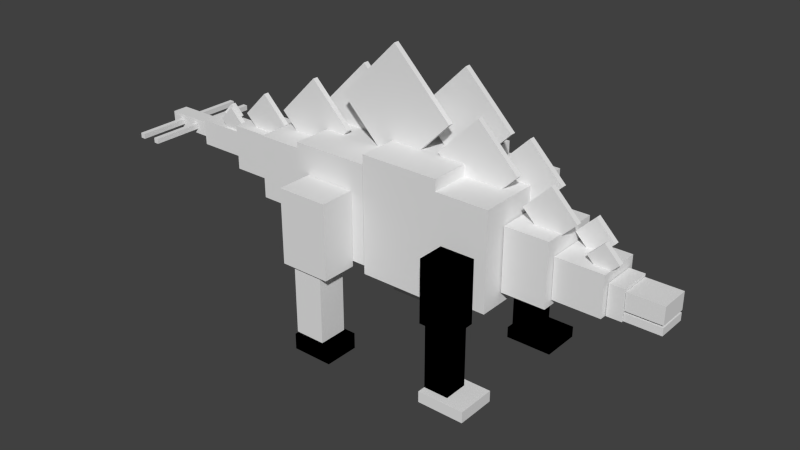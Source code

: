 # Source: stegosaurus.blend  (saved by Blender 2.72.0; exported with 4.5.12 LTS)
import bpy
from mathutils import Matrix  # noqa: F401  (used for matrix-valued properties, if any)

bpy.ops.wm.read_factory_settings(use_empty=True)
scene = bpy.context.scene
scene.name = 'Scene'

# ---- collections
col_collection_1 = bpy.data.collections.new('Collection 1'); scene.collection.children.link(col_collection_1)

# ---- materials (node trees are filled in below, after node groups)
mat_material = bpy.data.materials.new('Material')
mat_material.alpha_threshold = 0.0
mat_material.use_transparent_shadow = False
mat_material.roughness = 0.5
mat_material.line_color = (0.0, 0.0, 0.0, 1.0)

# ---- material node trees

# ---- world
world_world = bpy.data.worlds.new('World'); scene.world = world_world
world_world.color = (0.05088, 0.05088, 0.05088)
world_world.use_sun_shadow = False
world_world.sun_shadow_jitter_overblur = 0.0
world_world.cycles.sampling_method = 'MANUAL'
world_world.cycles.sample_map_resolution = 256

# ---- meshes
me_cube = bpy.data.meshes.new('Cube')
me_cube.from_pydata([(-6.883, 0.25, 0.124), (-6.883, 0.15, 0.124), (-7.165, 0.15, 0.3145), (-7.165, 0.25, 0.3145), (-6.601, 0.25, 0.3145), (-6.601, 0.15, 0.3145), (-6.883, 0.15, 0.5049), (-6.883, 0.25, 0.5049), (-6.298, -0.15, 0.1336), (-6.298, -0.25, 0.1336), (-6.674, -0.25, 0.3875), (-6.674, -0.15, 0.3875), (-5.922, -0.15, 0.3875), (-5.922, -0.25, 0.3875), (-6.298, -0.25, 0.6414), (-6.298, -0.15, 0.6414), (-5.653, 0.25, 0.2344), (-5.653, 0.15, 0.2344), (-6.123, 0.15, 0.5517), (-6.123, 0.25, 0.5517), (-5.183, 0.25, 0.5517), (-5.183, 0.15, 0.5517), (-5.653, 0.15, 0.8691), (-5.653, 0.25, 0.8691), (-5.057, -0.15, 0.1989), (-5.057, -0.25, 0.1989), (-5.715, -0.25, 0.6432), (-5.715, -0.15, 0.6432), (-4.399, -0.15, 0.6432), (-4.399, -0.25, 0.6432), (-5.057, -0.25, 1.087), (-5.057, -0.15, 1.087), (-4.022, 0.25, 0.1966), (-4.022, 0.15, 0.1966), (-4.868, 0.15, 0.7679), (-4.868, 0.25, 0.7679), (-3.176, 0.25, 0.7679), (-3.176, 0.15, 0.7679), (-4.022, 0.15, 1.339), (-4.022, 0.25, 1.339), (-3.378, -0.15, 0.2144), (-3.378, -0.25, 0.2144), (-4.412, -0.25, 0.9126), (-4.412, -0.15, 0.9126), (-2.344, -0.15, 0.9126), (-2.344, -0.25, 0.9126), (-3.378, -0.25, 1.611), (-3.378, -0.15, 1.611), (-2.279, 0.25, 0.2897), (-2.279, 0.15, 0.2897), (-3.501, 0.15, 1.115), (-3.501, 0.25, 1.115), (-1.057, 0.25, 1.115), (-1.057, 0.15, 1.115), (-2.279, 0.15, 1.94), (-2.279, 0.25, 1.94), (3.948, 0.25, 0.02049), (3.948, 0.15, 0.02049), (3.478, 0.15, 0.3379), (3.478, 0.25, 0.3379), (4.418, 0.25, 0.3379), (4.418, 0.15, 0.3379), (3.948, 0.15, 0.6552), (3.948, 0.25, 0.6552), (2.255, 0.25, 0.3594), (2.255, 0.15, 0.3594), (1.409, 0.15, 0.9307), (1.409, 0.25, 0.9307), (3.101, 0.25, 0.9307), (3.101, 0.15, 0.9307), (2.255, 0.15, 1.502), (2.255, 0.25, 1.502), (4.466, -0.15, 0.008204), (4.466, -0.25, 0.008204), (4.09, -0.25, 0.2621), (4.09, -0.15, 0.2621), (4.842, -0.15, 0.2621), (4.842, -0.25, 0.2621), (4.466, -0.25, 0.516), (4.466, -0.15, 0.516), (3.168, -0.15, 0.1989), (3.168, -0.25, 0.1989), (2.51, -0.25, 0.6432), (2.51, -0.15, 0.6432), (3.826, -0.15, 0.6432), (3.826, -0.25, 0.6432), (3.168, -0.25, 1.087), (3.168, -0.15, 1.087), (0.5691, 0.25, 0.6536), (0.5691, 0.15, 0.6536), (-0.6529, 0.15, 1.479), (-0.6529, 0.25, 1.479), (1.791, 0.25, 1.479), (1.791, 0.15, 1.479), (0.5691, 0.15, 2.304), (0.5691, 0.25, 2.304), (-0.9356, -0.15, 0.5011), (-0.9356, -0.25, 0.5011), (-2.439, -0.25, 1.517), (-2.439, -0.15, 1.517), (0.5683, -0.15, 1.517), (0.5683, -0.25, 1.517), (-0.9356, -0.25, 2.532), (-0.9356, -0.15, 2.532), (1.315, -0.15, 0.3547), (1.315, -0.25, 0.3547), (0.2808, -0.25, 1.053), (0.2808, -0.15, 1.053), (2.349, -0.15, 1.053), (2.349, -0.25, 1.053), (1.315, -0.25, 1.751), (1.315, -0.15, 1.751), (-8.329, 1.162, -0.03149), (-8.329, 0.162, -0.03149), (-8.462, 0.162, -0.03149), (-8.462, 1.162, -0.03149), (-8.329, 1.162, 0.05827), (-8.329, 0.162, 0.05827), (-8.462, 0.162, 0.05827), (-8.462, 1.162, 0.05827), (-8.329, -0.1648, -0.03149), (-8.329, -1.165, -0.03149), (-8.462, -1.165, -0.03149), (-8.462, -0.1648, -0.03149), (-8.329, -0.1648, 0.05827), (-8.329, -1.165, 0.05827), (-8.462, -1.165, 0.05827), (-8.462, -0.1648, 0.05827), (-7.807, -0.1648, -0.03149), (-7.807, -1.165, -0.03149), (-7.94, -1.165, -0.03149), (-7.94, -0.1648, -0.03149), (-7.807, -0.1648, 0.05827), (-7.807, -1.165, 0.05827), (-7.94, -1.165, 0.05827), (-7.94, -0.1648, 0.05827), (-7.807, 1.167, -0.03149), (-7.807, 0.1668, -0.03149), (-7.94, 0.1668, -0.03149), (-7.94, 1.167, -0.03149), (-7.807, 1.167, 0.05827), (-7.807, 0.1668, 0.05827), (-7.94, 0.1668, 0.05827), (-7.94, 1.167, 0.05827), (5.93, 0.29, -0.3585), (5.93, -0.29, -0.3585), (5.058, -0.29, -0.3585), (5.058, 0.29, -0.3585), (5.93, 0.29, -0.06475), (5.93, -0.29, -0.06475), (5.058, -0.29, -0.06475), (5.058, 0.29, -0.06475), (5.929, 0.2869, -0.5229), (5.929, -0.2869, -0.5229), (5.057, -0.2869, -0.5229), (5.057, 0.2869, -0.5229), (5.929, 0.2869, -0.3965), (5.929, -0.2869, -0.3965), (5.057, -0.2869, -0.3965), (5.057, 0.2869, -0.3965), (5.046, 0.3081, -0.5335), (5.046, -0.3081, -0.5335), (4.674, -0.3081, -0.5335), (4.674, 0.3081, -0.5335), (5.046, 0.3081, -0.02042), (5.046, -0.3081, -0.02042), (4.674, -0.3081, -0.02042), (4.674, 0.3081, -0.02042), (4.655, 0.4195, -0.5419), (4.655, -0.4195, -0.5419), (3.479, -0.4195, -0.5419), (3.479, 0.4195, -0.5419), (4.655, 0.4195, 0.144), (4.655, -0.4195, 0.144), (3.479, -0.4195, 0.144), (3.479, 0.4195, 0.144), (3.467, 0.5864, -0.6381), (3.467, -0.5864, -0.6381), (2.372, -0.5864, -0.6381), (2.372, 0.5864, -0.6381), (3.467, 0.5864, 0.4296), (3.467, -0.5864, 0.4296), (2.372, -0.5864, 0.4296), (2.372, 0.5864, 0.4296), (1.928, -1.035, -2.166), (1.928, -1.498, -2.166), (1.296, -1.498, -2.166), (1.296, -1.035, -2.166), (1.928, -1.035, -1.082), (1.928, -1.498, -1.082), (1.296, -1.498, -1.082), (1.296, -1.035, -1.082), (2.048, -1.008, -1.075), (2.048, -1.531, -1.075), (1.176, -1.531, -1.075), (1.176, -1.008, -1.075), (2.048, -1.008, -0.009504), (2.048, -1.531, -0.009504), (1.176, -1.531, -0.009504), (1.176, -1.008, -0.009504), (2.048, -1.008, -1.075), (2.048, -1.531, -1.075), (1.176, -1.531, -1.075), (1.176, -1.008, -1.075), (2.048, -1.008, -0.009504), (2.048, -1.531, -0.009504), (1.176, -1.531, -0.009504), (1.176, -1.008, -0.009504), (1.928, -1.035, -2.166), (1.928, -1.498, -2.166), (1.296, -1.498, -2.166), (1.296, -1.035, -2.166), (1.928, -1.035, -1.082), (1.928, -1.498, -1.082), (1.296, -1.498, -1.082), (1.296, -1.035, -1.082), (2.481, -0.8859, -2.357), (2.481, -1.649, -2.357), (1.291, -1.649, -2.357), (1.291, -0.8859, -2.357), (2.481, -0.8859, -2.168), (2.481, -1.649, -2.168), (1.291, -1.649, -2.168), (1.291, -0.8859, -2.168), (-1.342, -1.005, -2.449), (-1.342, -1.689, -2.449), (-2.4, -1.689, -2.449), (-2.4, -1.005, -2.449), (-1.342, -1.005, -2.171), (-1.342, -1.689, -2.171), (-2.4, -1.689, -2.171), (-2.4, -1.005, -2.171), (2.481, 1.666, -2.357), (2.481, 0.903, -2.357), (1.291, 0.903, -2.357), (1.291, 1.666, -2.357), (2.481, 1.666, -2.168), (2.481, 0.903, -2.168), (1.291, 0.903, -2.168), (1.291, 1.666, -2.168), (1.928, 1.506, -2.166), (1.928, 1.043, -2.166), (1.296, 1.043, -2.166), (1.296, 1.506, -2.166), (1.928, 1.506, -1.082), (1.928, 1.043, -1.082), (1.296, 1.043, -1.082), (1.296, 1.506, -1.082), (2.048, 1.533, -1.075), (2.048, 1.01, -1.075), (1.176, 1.01, -1.075), (1.176, 1.533, -1.075), (2.048, 1.533, -0.009504), (2.048, 1.01, -0.009504), (1.176, 1.01, -0.009504), (1.176, 1.533, -0.009504), (2.048, 1.533, -1.075), (2.048, 1.01, -1.075), (1.176, 1.01, -1.075), (1.176, 1.533, -1.075), (2.048, 1.533, -0.009504), (2.048, 1.01, -0.009504), (1.176, 1.01, -0.009504), (1.176, 1.533, -0.009504), (1.928, 1.506, -2.166), (1.928, 1.043, -2.166), (1.296, 1.043, -2.166), (1.296, 1.506, -2.166), (1.928, 1.506, -1.082), (1.928, 1.043, -1.082), (1.296, 1.043, -1.082), (1.296, 1.506, -1.082), (2.481, 1.666, -2.357), (2.481, 0.903, -2.357), (1.291, 0.903, -2.357), (1.291, 1.666, -2.357), (2.481, 1.666, -2.168), (2.481, 0.903, -2.168), (1.291, 0.903, -2.168), (1.291, 1.666, -2.168), (-1.346, -1.005, -0.9479), (-1.346, -1.689, -0.9479), (-2.653, -1.689, -0.9479), (-2.653, -1.005, -0.9479), (-1.346, -1.005, 0.3453), (-1.346, -1.689, 0.3453), (-2.653, -1.689, 0.3453), (-2.653, -1.005, 0.3453), (-1.603, -1.065, -2.152), (-1.603, -1.629, -2.152), (-2.395, -1.629, -2.152), (-2.395, -1.065, -2.152), (-1.603, -1.065, -0.9601), (-1.603, -1.629, -0.9601), (-2.395, -1.629, -0.9601), (-2.395, -1.065, -0.9601), (-1.342, -1.005, -2.449), (-1.342, -1.689, -2.449), (-2.4, -1.689, -2.449), (-2.4, -1.005, -2.449), (-1.342, -1.005, -2.171), (-1.342, -1.689, -2.171), (-2.4, -1.689, -2.171), (-2.4, -1.005, -2.171), (-1.342, 1.706, -2.449), (-1.342, 1.023, -2.449), (-2.4, 1.023, -2.449), (-2.4, 1.706, -2.449), (-1.342, 1.706, -2.171), (-1.342, 1.023, -2.171), (-2.4, 1.023, -2.171), (-2.4, 1.706, -2.171), (-1.603, 1.646, -2.152), (-1.603, 1.083, -2.152), (-2.395, 1.083, -2.152), (-2.395, 1.646, -2.152), (-1.603, 1.646, -0.9601), (-1.603, 1.083, -0.9601), (-2.395, 1.083, -0.9601), (-2.395, 1.646, -0.9601), (-1.346, 1.706, -0.9479), (-1.346, 1.023, -0.9479), (-2.653, 1.023, -0.9479), (-2.653, 1.706, -0.9479), (-1.346, 1.706, 0.3453), (-1.346, 1.023, 0.3453), (-2.653, 1.023, 0.3453), (-2.653, 1.706, 0.3453), (-7.321, 0.1572, -0.1204), (-7.321, -0.1572, -0.1204), (-8.734, -0.1572, -0.1204), (-8.734, 0.1572, -0.1204), (-7.321, 0.1572, 0.1472), (-7.321, -0.1572, 0.1472), (-8.734, -0.1572, 0.1472), (-8.734, 0.1572, 0.1472), (-5.889, 0.2858, -0.198), (-5.889, -0.2858, -0.198), (-7.303, -0.2858, -0.198), (-7.303, 0.2858, -0.198), (-5.889, 0.2858, 0.2522), (-5.889, -0.2858, 0.2522), (-7.303, -0.2858, 0.2522), (-7.303, 0.2858, 0.2522), (-4.45, 0.4384, -0.3446), (-4.45, -0.4384, -0.3446), (-5.864, -0.4384, -0.3446), (-5.864, 0.4384, -0.3446), (-4.45, 0.4384, 0.4432), (-4.45, -0.4384, 0.4432), (-5.864, -0.4384, 0.4432), (-5.864, 0.4384, 0.4432), (-3.004, 0.8069, -0.465), (-3.004, -0.8069, -0.465), (-4.417, -0.8069, -0.465), (-4.417, 0.8069, -0.465), (-3.004, 0.8069, 0.6277), (-3.004, -0.8069, 0.6277), (-4.417, -0.8069, 0.6277), (-4.417, 0.8069, 0.6277), (-1.012, 1.0, -0.8527), (-1.012, -1.0, -0.8527), (-2.986, -1.0, -0.8527), (-2.986, 1.0, -0.8527), (-1.012, 1.0, 0.834), (-1.012, -1.0, 0.834), (-2.986, -1.0, 0.834), (-2.986, 1.0, 0.834), (2.339, 1.0, -0.8421), (2.339, -1.0, -0.8421), (1.0, -1.0, -0.8421), (1.0, 1.0, -0.8421), (2.339, 1.0, 0.8066), (2.339, -1.0, 0.8066), (1.0, -1.0, 0.8066), (1.0, 1.0, 0.8066), (1.0, 1.0, -1.0), (1.0, -1.0, -1.0), (-1.0, -1.0, -1.0), (-1.0, 1.0, -1.0), (1.0, 1.0, 1.0), (1.0, -1.0, 1.0), (-1.0, -1.0, 1.0), (-1.0, 1.0, 1.0)], [], [(0, 1, 2, 3), (4, 7, 6, 5), (0, 4, 5, 1), (1, 5, 6, 2), (2, 6, 7, 3), (4, 0, 3, 7), (8, 9, 10, 11), (12, 15, 14, 13), (8, 12, 13, 9), (9, 13, 14, 10), (10, 14, 15, 11), (12, 8, 11, 15), (16, 17, 18, 19), (20, 23, 22, 21), (16, 20, 21, 17), (17, 21, 22, 18), (18, 22, 23, 19), (20, 16, 19, 23), (24, 25, 26, 27), (28, 31, 30, 29), (24, 28, 29, 25), (25, 29, 30, 26), (26, 30, 31, 27), (28, 24, 27, 31), (32, 33, 34, 35), (36, 39, 38, 37), (32, 36, 37, 33), (33, 37, 38, 34), (34, 38, 39, 35), (36, 32, 35, 39), (40, 41, 42, 43), (44, 47, 46, 45), (40, 44, 45, 41), (41, 45, 46, 42), (42, 46, 47, 43), (44, 40, 43, 47), (48, 49, 50, 51), (52, 55, 54, 53), (48, 52, 53, 49), (49, 53, 54, 50), (50, 54, 55, 51), (52, 48, 51, 55), (56, 57, 58, 59), (60, 63, 62, 61), (56, 60, 61, 57), (57, 61, 62, 58), (58, 62, 63, 59), (60, 56, 59, 63), (64, 65, 66, 67), (68, 71, 70, 69), (64, 68, 69, 65), (65, 69, 70, 66), (66, 70, 71, 67), (68, 64, 67, 71), (72, 73, 74, 75), (76, 79, 78, 77), (72, 76, 77, 73), (73, 77, 78, 74), (74, 78, 79, 75), (76, 72, 75, 79), (80, 81, 82, 83), (84, 87, 86, 85), (80, 84, 85, 81), (81, 85, 86, 82), (82, 86, 87, 83), (84, 80, 83, 87), (88, 89, 90, 91), (92, 95, 94, 93), (88, 92, 93, 89), (89, 93, 94, 90), (90, 94, 95, 91), (92, 88, 91, 95), (96, 97, 98, 99), (100, 103, 102, 101), (96, 100, 101, 97), (97, 101, 102, 98), (98, 102, 103, 99), (100, 96, 99, 103), (104, 105, 106, 107), (108, 111, 110, 109), (104, 108, 109, 105), (105, 109, 110, 106), (106, 110, 111, 107), (108, 104, 107, 111), (112, 113, 114, 115), (116, 119, 118, 117), (112, 116, 117, 113), (113, 117, 118, 114), (114, 118, 119, 115), (116, 112, 115, 119), (120, 121, 122, 123), (124, 127, 126, 125), (120, 124, 125, 121), (121, 125, 126, 122), (122, 126, 127, 123), (124, 120, 123, 127), (128, 129, 130, 131), (132, 135, 134, 133), (128, 132, 133, 129), (129, 133, 134, 130), (130, 134, 135, 131), (132, 128, 131, 135), (136, 137, 138, 139), (140, 143, 142, 141), (136, 140, 141, 137), (137, 141, 142, 138), (138, 142, 143, 139), (140, 136, 139, 143), (144, 145, 146, 147), (148, 151, 150, 149), (144, 148, 149, 145), (145, 149, 150, 146), (146, 150, 151, 147), (148, 144, 147, 151), (152, 153, 154, 155), (156, 159, 158, 157), (152, 156, 157, 153), (153, 157, 158, 154), (154, 158, 159, 155), (156, 152, 155, 159), (160, 161, 162, 163), (164, 167, 166, 165), (160, 164, 165, 161), (161, 165, 166, 162), (162, 166, 167, 163), (164, 160, 163, 167), (168, 169, 170, 171), (172, 175, 174, 173), (168, 172, 173, 169), (169, 173, 174, 170), (170, 174, 175, 171), (172, 168, 171, 175), (176, 177, 178, 179), (180, 183, 182, 181), (176, 180, 181, 177), (177, 181, 182, 178), (178, 182, 183, 179), (180, 176, 179, 183), (184, 185, 186, 187), (188, 191, 190, 189), (184, 188, 189, 185), (185, 189, 190, 186), (186, 190, 191, 187), (188, 184, 187, 191), (192, 193, 194, 195), (196, 199, 198, 197), (192, 196, 197, 193), (193, 197, 198, 194), (194, 198, 199, 195), (196, 192, 195, 199), (200, 201, 202, 203), (204, 207, 206, 205), (200, 204, 205, 201), (201, 205, 206, 202), (202, 206, 207, 203), (204, 200, 203, 207), (208, 209, 210, 211), (212, 215, 214, 213), (208, 212, 213, 209), (209, 213, 214, 210), (210, 214, 215, 211), (212, 208, 211, 215), (216, 217, 218, 219), (220, 223, 222, 221), (216, 220, 221, 217), (217, 221, 222, 218), (218, 222, 223, 219), (220, 216, 219, 223), (224, 225, 226, 227), (228, 231, 230, 229), (224, 228, 229, 225), (225, 229, 230, 226), (226, 230, 231, 227), (228, 224, 227, 231), (232, 233, 234, 235), (236, 239, 238, 237), (232, 236, 237, 233), (233, 237, 238, 234), (234, 238, 239, 235), (236, 232, 235, 239), (240, 241, 242, 243), (244, 247, 246, 245), (240, 244, 245, 241), (241, 245, 246, 242), (242, 246, 247, 243), (244, 240, 243, 247), (248, 249, 250, 251), (252, 255, 254, 253), (248, 252, 253, 249), (249, 253, 254, 250), (250, 254, 255, 251), (252, 248, 251, 255), (256, 257, 258, 259), (260, 263, 262, 261), (256, 260, 261, 257), (257, 261, 262, 258), (258, 262, 263, 259), (260, 256, 259, 263), (264, 265, 266, 267), (268, 271, 270, 269), (264, 268, 269, 265), (265, 269, 270, 266), (266, 270, 271, 267), (268, 264, 267, 271), (272, 273, 274, 275), (276, 279, 278, 277), (272, 276, 277, 273), (273, 277, 278, 274), (274, 278, 279, 275), (276, 272, 275, 279), (280, 281, 282, 283), (284, 287, 286, 285), (280, 284, 285, 281), (281, 285, 286, 282), (282, 286, 287, 283), (284, 280, 283, 287), (288, 289, 290, 291), (292, 295, 294, 293), (288, 292, 293, 289), (289, 293, 294, 290), (290, 294, 295, 291), (292, 288, 291, 295), (296, 297, 298, 299), (300, 303, 302, 301), (296, 300, 301, 297), (297, 301, 302, 298), (298, 302, 303, 299), (300, 296, 299, 303), (304, 305, 306, 307), (308, 311, 310, 309), (304, 308, 309, 305), (305, 309, 310, 306), (306, 310, 311, 307), (308, 304, 307, 311), (312, 313, 314, 315), (316, 319, 318, 317), (312, 316, 317, 313), (313, 317, 318, 314), (314, 318, 319, 315), (316, 312, 315, 319), (320, 321, 322, 323), (324, 327, 326, 325), (320, 324, 325, 321), (321, 325, 326, 322), (322, 326, 327, 323), (324, 320, 323, 327), (328, 329, 330, 331), (332, 335, 334, 333), (328, 332, 333, 329), (329, 333, 334, 330), (330, 334, 335, 331), (332, 328, 331, 335), (336, 337, 338, 339), (340, 343, 342, 341), (336, 340, 341, 337), (337, 341, 342, 338), (338, 342, 343, 339), (340, 336, 339, 343), (344, 345, 346, 347), (348, 351, 350, 349), (344, 348, 349, 345), (345, 349, 350, 346), (346, 350, 351, 347), (348, 344, 347, 351), (352, 353, 354, 355), (356, 359, 358, 357), (352, 356, 357, 353), (353, 357, 358, 354), (354, 358, 359, 355), (356, 352, 355, 359), (360, 361, 362, 363), (364, 367, 366, 365), (360, 364, 365, 361), (361, 365, 366, 362), (362, 366, 367, 363), (364, 360, 363, 367), (368, 369, 370, 371), (372, 375, 374, 373), (368, 372, 373, 369), (369, 373, 374, 370), (370, 374, 375, 371), (372, 368, 371, 375), (376, 377, 378, 379), (380, 383, 382, 381), (376, 380, 381, 377), (377, 381, 382, 378), (378, 382, 383, 379), (380, 376, 379, 383)])
_uv = me_cube.uv_layers.new(name='UVMap')
_uv.uv.foreach_set('vector', [0.8853, 0.519, 0.8919, 0.519, 0.8919, 0.5377, 0.8853, 0.5377, 0.8492, 0.5177, 0.8492, 0.5364, 0.8427, 0.5364, 0.8427, 0.5177, 0.8853, 0.519, 0.8853, 0.5003, 0.8919, 0.5003, 0.8919, 0.519, 0.2427, 0.1551, 0.2219, 0.1635, 0.2219, 0.1409, 0.2427, 0.1325, 0.8427, 0.5551, 0.8427, 0.5364, 0.8492, 0.5364, 0.8492, 0.5551, 0.2635, 0.1325, 0.2635, 0.1551, 0.2427, 0.1635, 0.2427, 0.1409, 0.8321, 0.9695, 0.8387, 0.9695, 0.8387, 0.9944, 0.8321, 0.9944, 0.756, 0.2588, 0.756, 0.2838, 0.7495, 0.2838, 0.7495, 0.2588, 0.8321, 0.9695, 0.8321, 0.9446, 0.8387, 0.9446, 0.8387, 0.9695, 0.9793, 0.8533, 0.9793, 0.8834, 0.9516, 0.8721, 0.9516, 0.8421, 0.7495, 0.3087, 0.7495, 0.2838, 0.756, 0.2838, 0.756, 0.3087, 0.7092, 0.947, 0.7369, 0.9582, 0.7369, 0.9882, 0.7092, 0.977, 0.9875, 0.2521, 0.9941, 0.2521, 0.9941, 0.2833, 0.9875, 0.2833, 0.09181, 0.6679, 0.09181, 0.6991, 0.08522, 0.6991, 0.08522, 0.6679, 0.9875, 0.2521, 0.9875, 0.221, 0.9941, 0.221, 0.9941, 0.2521, 0.9653, 0.4067, 0.9306, 0.4207, 0.9306, 0.3832, 0.9653, 0.3691, 0.08522, 0.7302, 0.08522, 0.6991, 0.09181, 0.6991, 0.09181, 0.7302, 0.9314, 0.694, 0.9314, 0.6564, 0.966, 0.6423, 0.966, 0.6799, 0.08657, 0.9474, 0.09316, 0.9474, 0.09316, 0.991, 0.08657, 0.991, 0.7085, 0.8959, 0.7085, 0.9395, 0.702, 0.9395, 0.702, 0.8959, 0.08657, 0.9474, 0.08657, 0.9038, 0.09316, 0.9038, 0.09316, 0.9474, 0.04853, 0.8448, 0.04853, 0.8974, 4.714e-08, 0.8778, 0.0, 0.8252, 0.702, 0.9831, 0.702, 0.9395, 0.7085, 0.9395, 0.7085, 0.9831, 0.3105, 0.8969, 0.3105, 0.8443, 0.3591, 0.8246, 0.3591, 0.8772, 0.9858, 0.9155, 0.9924, 0.9155, 0.9924, 0.9716, 0.9858, 0.9716, 0.9924, 0.6353, 0.9924, 0.6913, 0.9858, 0.6913, 0.9858, 0.6353, 0.9858, 0.9155, 0.9858, 0.8595, 0.9924, 0.8595, 0.9924, 0.9155, 0.1556, 0.7379, 0.09316, 0.7631, 0.09316, 0.6955, 0.1556, 0.6702, 0.9858, 0.7474, 0.9858, 0.6913, 0.9924, 0.6913, 0.9924, 0.7474, 0.6545, 0.7643, 0.5921, 0.739, 0.5921, 0.6714, 0.6545, 0.6966, 0.9852, 0.4897, 0.9917, 0.4897, 0.9917, 0.5582, 0.9852, 0.5582, 0.9809, 0.1547, 0.9809, 0.2232, 0.9743, 0.2232, 0.9743, 0.1547, 0.9852, 0.4897, 0.9852, 0.4212, 0.9917, 0.4212, 0.9917, 0.4897, 0.5159, 0.5953, 0.5921, 0.5644, 0.5921, 0.6471, 0.5159, 0.678, 0.9743, 0.2917, 0.9743, 0.2232, 0.9809, 0.2232, 0.9809, 0.2917, 0.6742, 0.3167, 0.6742, 0.3993, 0.598, 0.4302, 0.598, 0.3475, 0.9677, 0.2357, 0.9743, 0.2357, 0.9743, 0.3167, 0.9677, 0.3167, 0.9726, 0.6353, 0.9726, 0.7162, 0.966, 0.7162, 0.966, 0.6353, 0.9677, 0.2357, 0.9677, 0.1547, 0.9743, 0.1547, 0.9743, 0.2357, 0.6199, 0.4667, 0.6199, 0.5644, 0.5297, 0.5279, 0.5297, 0.4302, 0.966, 0.7972, 0.966, 0.7162, 0.9726, 0.7162, 0.9726, 0.7972, 0.4837, 0.0, 0.5738, 0.0365, 0.5738, 0.1342, 0.4837, 0.0977, 0.7944, 0.8314, 0.801, 0.8314, 0.801, 0.8625, 0.7944, 0.8625, 0.9917, 0.4835, 0.9917, 0.4523, 0.9983, 0.4523, 0.9983, 0.4835, 0.7944, 0.8314, 0.7944, 0.8002, 0.801, 0.8002, 0.801, 0.8314, 0.966, 0.7315, 0.9314, 0.7456, 0.9314, 0.708, 0.966, 0.694, 0.9983, 0.4212, 0.9983, 0.4523, 0.9917, 0.4523, 0.9917, 0.4212, 0.966, 0.7456, 0.966, 0.7831, 0.9314, 0.7972, 0.9314, 0.7596, 0.9858, 0.8034, 0.9924, 0.8034, 0.9924, 0.8595, 0.9858, 0.8595, 0.6611, 0.8707, 0.6611, 0.9267, 0.6545, 0.9267, 0.6545, 0.8707, 0.9858, 0.8034, 0.9858, 0.7474, 0.9924, 0.7474, 0.9924, 0.8034, 0.2179, 0.6955, 0.2179, 0.7631, 0.1556, 0.7379, 0.1556, 0.6702, 0.6545, 0.9828, 0.6545, 0.9267, 0.6611, 0.9267, 0.6611, 0.9828, 0.7543, 0.5231, 0.6919, 0.4979, 0.6919, 0.4302, 0.7543, 0.4555, 0.7369, 0.9719, 0.7435, 0.9719, 0.7435, 0.9968, 0.7369, 0.9968, 0.9878, 0.0, 0.9878, 0.02491, 0.9812, 0.02491, 0.9812, 0.0, 0.7369, 0.9719, 0.7369, 0.947, 0.7435, 0.947, 0.7435, 0.9719, 0.7534, 0.5344, 0.7534, 0.5644, 0.7257, 0.5532, 0.7257, 0.5231, 0.9812, 0.04983, 0.9812, 0.02491, 0.9878, 0.02491, 0.9878, 0.04983, 0.9568, 0.8859, 0.9845, 0.8971, 0.9845, 0.9272, 0.9568, 0.9159, 0.433, 0.855, 0.4396, 0.855, 0.4396, 0.8986, 0.433, 0.8986, 0.8464, 0.8868, 0.8464, 0.9304, 0.8398, 0.9304, 0.8398, 0.8868, 0.433, 0.855, 0.433, 0.8114, 0.4396, 0.8114, 0.4396, 0.855, 0.4881, 0.8789, 0.4396, 0.8986, 0.4396, 0.846, 0.4881, 0.8263, 0.8398, 0.974, 0.8398, 0.9304, 0.8464, 0.9304, 0.8464, 0.974, 0.8629, 0.2441, 0.8629, 0.2967, 0.8144, 0.3164, 0.8144, 0.2638, 0.9662, 0.5021, 0.9727, 0.5021, 0.9727, 0.5831, 0.9662, 0.5831, 0.9726, 0.7972, 0.9726, 0.7162, 0.9792, 0.7162, 0.9792, 0.7972, 0.9662, 0.5021, 0.9662, 0.4212, 0.9727, 0.4212, 0.9727, 0.5021, 0.5967, 0.2629, 0.5066, 0.2994, 0.5066, 0.2017, 0.5967, 0.1652, 0.9792, 0.6353, 0.9792, 0.7162, 0.9726, 0.7162, 0.9726, 0.6353, 0.4396, 0.4302, 0.5297, 0.4667, 0.5297, 0.5644, 0.4396, 0.5279, 0.9596, 0.5208, 0.9662, 0.5208, 0.9662, 0.6205, 0.9596, 0.6205, 0.6611, 0.6714, 0.6611, 0.771, 0.6545, 0.771, 0.6545, 0.6714, 0.9596, 0.5208, 0.9596, 0.4212, 0.9662, 0.4212, 0.9662, 0.5208, 0.1109, 0.1202, 0.1109, 0.0, 0.2219, 0.04493, 0.2219, 0.1652, 0.6545, 0.8707, 0.6545, 0.771, 0.6611, 0.771, 0.6611, 0.8707, 1.571e-08, 0.0, 0.1109, 0.04493, 0.1109, 0.1652, 0.0, 0.1202, 0.9809, 0.2232, 0.9875, 0.2232, 0.9875, 0.2917, 0.9809, 0.2917, 0.9858, 0.6353, 0.9858, 0.7038, 0.9792, 0.7038, 0.9792, 0.6353, 0.9809, 0.2232, 0.9809, 0.1547, 0.9875, 0.1547, 0.9875, 0.2232, 0.5159, 0.6471, 0.4396, 0.678, 0.4396, 0.5953, 0.5159, 0.5644, 0.9792, 0.7723, 0.9792, 0.7038, 0.9858, 0.7038, 0.9858, 0.7723, 0.3105, 0.5627, 0.3868, 0.5936, 0.3868, 0.6763, 0.3105, 0.6454, 0.9939, 0.5582, 0.9939, 0.6245, 0.9852, 0.6245, 0.9852, 0.5582, 0.5822, 0.9295, 0.5909, 0.9295, 0.5909, 0.9957, 0.5822, 0.9957, 0.9983, 0.7678, 0.9924, 0.7678, 0.9924, 0.7015, 0.9983, 0.7015, 0.3046, 0.1413, 0.2987, 0.1413, 0.2987, 0.1325, 0.3046, 0.1325, 0.9983, 0.834, 0.9924, 0.834, 0.9924, 0.7678, 0.9983, 0.7678, 0.2753, 0.1622, 0.2694, 0.1622, 0.2694, 0.1534, 0.2753, 0.1534, 0.9963, 0.1547, 0.9963, 0.221, 0.9875, 0.221, 0.9875, 0.1547, 0.5405, 0.9223, 0.5493, 0.9223, 0.5493, 0.9886, 0.5405, 0.9886, 0.9977, 0.5497, 0.9917, 0.5497, 0.9917, 0.4835, 0.9977, 0.4835, 0.2812, 0.1534, 0.2871, 0.1534, 0.2871, 0.1622, 0.2812, 0.1622, 0.9983, 0.7015, 0.9924, 0.7015, 0.9924, 0.6353, 0.9983, 0.6353, 0.293, 0.1534, 0.2989, 0.1534, 0.2989, 0.1622, 0.293, 0.1622, 0.9948, 0.2957, 0.9948, 0.3619, 0.9861, 0.3619, 0.9861, 0.2957, 0.9574, 0.2441, 0.9661, 0.2441, 0.9661, 0.3104, 0.9574, 0.3104, 1.0, 0.2873, 0.9941, 0.2873, 0.9941, 0.221, 1.0, 0.221, 0.3046, 0.1501, 0.2987, 0.1501, 0.2987, 0.1413, 0.3046, 0.1413, 0.9983, 0.9003, 0.9924, 0.9003, 0.9924, 0.834, 0.9983, 0.834, 0.2871, 0.1534, 0.293, 0.1534, 0.293, 0.1622, 0.2871, 0.1622, 0.995, 0.05772, 0.995, 0.124, 0.9862, 0.124, 0.9862, 0.05772, 0.2568, 0.8982, 0.2656, 0.8982, 0.2656, 0.9645, 0.2568, 0.9645, 0.9998, 0.6245, 0.9939, 0.6245, 0.9939, 0.5582, 0.9998, 0.5582, 0.2812, 0.1622, 0.2753, 0.1622, 0.2753, 0.1534, 0.2812, 0.1534, 0.9983, 0.9666, 0.9924, 0.9666, 0.9924, 0.9003, 0.9983, 0.9003, 0.2694, 0.1622, 0.2635, 0.1622, 0.2635, 0.1534, 0.2694, 0.1534, 0.8016, 0.8868, 0.8398, 0.8868, 0.8398, 0.9446, 0.8016, 0.9446, 0.7474, 0.8892, 0.7474, 0.947, 0.7092, 0.947, 0.7092, 0.8892, 0.2223, 0.956, 0.2417, 0.956, 0.2417, 0.9944, 0.2223, 0.9944, 0.4347, 0.9647, 0.4154, 0.9647, 0.4154, 0.907, 0.4347, 0.907, 0.01936, 0.9936, 2.946e-09, 0.9936, 0.0, 0.9552, 0.01936, 0.9552, 0.7301, 0.2588, 0.7495, 0.2588, 0.7495, 0.3166, 0.7301, 0.3166, 0.6641, 0.8959, 0.702, 0.8959, 0.702, 0.9537, 0.6641, 0.9537, 0.3483, 0.8969, 0.3483, 0.9546, 0.3105, 0.9546, 0.3105, 0.8969, 0.4312, 0.77, 0.4395, 0.77, 0.4395, 0.808, 0.4312, 0.808, 0.6524, 0.8926, 0.644, 0.8926, 0.644, 0.8349, 0.6524, 0.8349, 0.8427, 0.5557, 0.8343, 0.5557, 0.8343, 0.5177, 0.8427, 0.5177, 0.8854, 0.9992, 0.8771, 0.9992, 0.8771, 0.9415, 0.8854, 0.9415, 0.9898, 0.3691, 0.9898, 0.41, 0.9653, 0.41, 0.9653, 0.3691, 0.9813, 0.968, 0.9568, 0.968, 0.9568, 0.9272, 0.9813, 0.9272, 0.7257, 0.564, 0.6919, 0.564, 0.6919, 0.5231, 0.7257, 0.5231, 0.8227, 0.4296, 0.8227, 0.3956, 0.8472, 0.3956, 0.8472, 0.4296, 0.8853, 0.5411, 0.8515, 0.5411, 0.8515, 0.5003, 0.8853, 0.5003, 0.8227, 0.3956, 0.8227, 0.4296, 0.7981, 0.4296, 0.7981, 0.3956, 0.7494, 0.5644, 0.8047, 0.5644, 0.8047, 0.6423, 0.7494, 0.6423, 0.8026, 0.0, 0.8026, 0.07792, 0.7473, 0.07792, 0.7473, 3.16e-08, 0.8918, 0.9415, 0.8466, 0.9415, 0.8466, 0.8859, 0.8918, 0.8859, 0.8543, 0.1575, 0.8091, 0.1575, 0.8091, 0.07957, 0.8543, 0.07957, 0.7301, 0.3144, 0.6849, 0.3144, 0.6849, 0.2588, 0.7301, 0.2588, 0.2223, 0.8203, 0.2675, 0.8203, 0.2675, 0.8982, 0.2223, 0.8982, 0.662, 0.1643, 0.662, 0.08662, 0.7342, 0.08662, 0.7342, 0.1643, 0.2945, 0.7497, 0.2223, 0.7497, 0.2223, 0.672, 0.2945, 0.672, 0.3809, 0.754, 0.3105, 0.754, 0.3105, 0.6763, 0.3809, 0.6763, 0.7345, 0.8103, 0.6641, 0.8103, 0.6641, 0.7377, 0.7345, 0.7377, 0.51, 0.7557, 0.4396, 0.7557, 0.4396, 0.678, 0.51, 0.678, 0.8046, 0.1592, 0.7342, 0.1592, 0.7342, 0.08662, 0.8046, 0.08662, 0.8466, 0.9415, 0.8771, 0.9415, 0.8771, 0.9834, 0.8466, 0.9834, 0.3798, 0.9183, 0.3798, 0.9602, 0.3493, 0.9602, 0.3493, 0.9183, 0.9562, 0.07957, 0.9562, 0.1514, 0.9256, 0.1514, 0.9256, 0.07957, 0.51, 0.9223, 0.51, 0.8505, 0.5516, 0.8505, 0.5516, 0.9223, 0.9263, 0.9577, 0.9263, 0.8859, 0.9568, 0.8859, 0.9568, 0.9577, 0.3092, 0.8203, 0.3092, 0.8921, 0.2675, 0.8921, 0.2675, 0.8203, 0.1276, 0.9038, 0.1621, 0.9038, 0.1621, 0.9616, 0.1276, 0.9616, 0.4396, 0.9563, 0.4396, 0.8986, 0.4741, 0.8986, 0.4741, 0.9563, 0.939, 0.2441, 0.939, 0.3147, 0.9046, 0.3147, 0.9046, 0.2441, 0.4396, 0.8263, 0.4396, 0.7557, 0.497, 0.7557, 0.497, 0.8263, 0.7839, 0.8859, 0.7839, 0.9566, 0.7494, 0.9566, 0.7494, 0.8859, 0.05744, 0.7545, 0.05744, 0.8252, 1.571e-08, 0.8252, 0.0, 0.7545, 0.3809, 0.907, 0.4154, 0.907, 0.4154, 0.9647, 0.3809, 0.9647, 0.2223, 0.956, 0.2223, 0.8982, 0.2568, 0.8982, 0.2568, 0.956, 0.9314, 0.6423, 0.9314, 0.713, 0.8969, 0.713, 0.8969, 0.6423, 0.09316, 0.8338, 0.09316, 0.7631, 0.1506, 0.7631, 0.1506, 0.8338, 0.9263, 0.8859, 0.9263, 0.9565, 0.8918, 0.9565, 0.8918, 0.8859, 0.368, 0.754, 0.368, 0.8246, 0.3105, 0.8246, 0.3105, 0.754, 0.9507, 7.899e-09, 0.9812, 0.0, 0.9812, 0.0419, 0.9507, 0.0419, 0.9567, 0.502, 0.9567, 0.5439, 0.9262, 0.5439, 0.9262, 0.502, 0.5908, 0.7716, 0.5908, 0.8435, 0.5603, 0.8435, 0.5603, 0.7716, 0.8629, 0.3159, 0.8629, 0.2441, 0.9046, 0.2441, 0.9046, 0.3159, 0.9262, 0.502, 0.9262, 0.4302, 0.9567, 0.4302, 0.9567, 0.502, 0.0902, 0.8252, 0.0902, 0.897, 0.04853, 0.897, 0.04853, 0.8252, 0.4312, 0.8489, 0.3809, 0.8489, 0.3809, 0.77, 0.4312, 0.77, 0.8016, 0.7212, 0.8016, 0.6423, 0.8519, 0.6423, 0.8519, 0.7212, 0.3804, 0.8046, 0.368, 0.8046, 0.368, 0.754, 0.3804, 0.754, 0.9852, 0.579, 0.9727, 0.579, 0.9727, 0.5001, 0.9852, 0.5001, 0.208, 0.7631, 0.2204, 0.7631, 0.2204, 0.8137, 0.208, 0.8137, 0.03449, 0.8974, 0.0469, 0.8974, 0.0469, 0.9763, 0.03449, 0.9763, 0.8969, 0.7124, 0.8519, 0.7124, 0.8519, 0.6423, 0.8969, 0.6423, 0.1382, 0.8338, 0.1382, 0.9038, 0.09316, 0.9038, 0.09316, 0.8338, 0.3472, 0.9999, 0.3289, 0.9999, 0.3289, 0.9546, 0.3472, 0.9546, 0.9574, 0.3142, 0.939, 0.3142, 0.939, 0.2441, 0.9574, 0.2441, 0.08519, 1.0, 0.06686, 1.0, 0.06686, 0.9547, 0.08519, 0.9547, 0.2798, 0.7497, 0.2981, 0.7497, 0.2981, 0.8198, 0.2798, 0.8198, 0.7981, 0.3167, 0.8484, 0.3167, 0.8484, 0.3956, 0.7981, 0.3956, 0.8529, 0.0, 0.8529, 0.07889, 0.8026, 0.07889, 0.8026, 3.16e-08, 0.3105, 0.8015, 0.2981, 0.8015, 0.2981, 0.7509, 0.3105, 0.7509, 0.9738, 0.05772, 0.9862, 0.05772, 0.9862, 0.1366, 0.9738, 0.1366, 0.5095, 0.8063, 0.497, 0.8063, 0.497, 0.7557, 0.5095, 0.7557, 0.3105, 0.971, 0.298, 0.971, 0.298, 0.8921, 0.3105, 0.8921, 0.9516, 0.8002, 0.9821, 0.8002, 0.9821, 0.8421, 0.9516, 0.8421, 0.51, 0.9642, 0.51, 0.9223, 0.5405, 0.9223, 0.5405, 0.9642, 0.9596, 0.5487, 0.9596, 0.6205, 0.929, 0.6205, 0.929, 0.5487, 0.8916, 0.872, 0.8916, 0.8002, 0.9333, 0.8002, 0.9333, 0.872, 0.6227, 0.893, 0.6227, 0.9648, 0.5921, 0.9648, 0.5921, 0.893, 0.8958, 0.1575, 0.8958, 0.2293, 0.8541, 0.2293, 0.8541, 0.1575, 0.0, 0.8974, 0.03449, 0.8974, 0.03449, 0.9552, 7.856e-09, 0.9552, 0.5086, 0.8986, 0.5086, 0.9563, 0.4741, 0.9563, 0.4741, 0.8986, 0.896, 0.2439, 0.896, 0.1732, 0.9305, 0.1732, 0.9305, 0.2439, 0.7569, 0.3147, 0.7569, 0.2441, 0.8144, 0.2441, 0.8144, 0.3147, 0.8979, 0.07062, 0.8979, 5.616e-09, 0.9324, 0.0, 0.9324, 0.07062, 0.6496, 0.7643, 0.6496, 0.8349, 0.5921, 0.8349, 0.5921, 0.7643, 0.04853, 0.897, 0.08302, 0.897, 0.08302, 0.9547, 0.04853, 0.9547, 0.1276, 0.9038, 0.1276, 0.9616, 0.09316, 0.9616, 0.09316, 0.9038, 0.05744, 0.8252, 0.05744, 0.7545, 0.09192, 0.7545, 0.09192, 0.8252, 0.2223, 0.8203, 0.2223, 0.7497, 0.2798, 0.7497, 0.2798, 0.8203, 0.8969, 0.7836, 0.8969, 0.713, 0.9314, 0.713, 0.9314, 0.7836, 0.208, 0.7631, 0.208, 0.8338, 0.1506, 0.8338, 0.1506, 0.7631, 0.8016, 0.9446, 0.8321, 0.9446, 0.8321, 0.9865, 0.8016, 0.9865, 0.5516, 0.9714, 0.5516, 0.9295, 0.5822, 0.9295, 0.5822, 0.9714, 0.298, 0.8921, 0.298, 0.9639, 0.2675, 0.9639, 0.2675, 0.8921, 0.8874, 0.6205, 0.8874, 0.5487, 0.929, 0.5487, 0.929, 0.6205, 0.6532, 0.893, 0.6532, 0.9648, 0.6227, 0.9648, 0.6227, 0.893, 0.896, 0.07957, 0.896, 0.1514, 0.8543, 0.1514, 0.8543, 0.07957, 0.51, 0.7716, 0.5603, 0.7716, 0.5603, 0.8505, 0.51, 0.8505, 0.8519, 0.7213, 0.8519, 0.8002, 0.8016, 0.8002, 0.8016, 0.7213, 0.7469, 0.7882, 0.7345, 0.7882, 0.7345, 0.7377, 0.7469, 0.7377, 0.9727, 0.4212, 0.9852, 0.4212, 0.9852, 0.5001, 0.9727, 0.5001, 0.8038, 0.5597, 0.7914, 0.5597, 0.7914, 0.5092, 0.8038, 0.5092, 0.3105, 0.7509, 0.2981, 0.7509, 0.2981, 0.672, 0.3105, 0.672, 0.8065, 0.4302, 0.8515, 0.4302, 0.8515, 0.5168, 0.8065, 0.5168, 0.8466, 0.8002, 0.8466, 0.8868, 0.8016, 0.8868, 0.8016, 0.8002, 0.8935, 0.3167, 0.8935, 0.4024, 0.8484, 0.4024, 0.8484, 0.3167, 0.6641, 0.651, 0.7494, 0.651, 0.7494, 0.7377, 0.6641, 0.7377, 0.8916, 0.8002, 0.8916, 0.8859, 0.8466, 0.8859, 0.8466, 0.8002, 0.6641, 0.5644, 0.7494, 0.5644, 0.7494, 0.651, 0.6641, 0.651, 0.1832, 0.9127, 0.2203, 0.9127, 0.2203, 0.9652, 0.1832, 0.9652, 0.7914, 0.5092, 0.7914, 0.5616, 0.7543, 0.5616, 0.7543, 0.5092, 0.7463, 0.8103, 0.7463, 0.8892, 0.7092, 0.8892, 0.7092, 0.8103, 0.7543, 0.5092, 0.7543, 0.4302, 0.8065, 0.4302, 0.8065, 0.5092, 0.2203, 0.8338, 0.2203, 0.9127, 0.1832, 0.9127, 0.1832, 0.8338, 0.8016, 0.7213, 0.8016, 0.8002, 0.7494, 0.8002, 0.7494, 0.7213, 0.8969, 0.7825, 0.8519, 0.7825, 0.8519, 0.7124, 0.8969, 0.7124, 0.1832, 0.8338, 0.1832, 0.9038, 0.1382, 0.9038, 0.1382, 0.8338, 0.3289, 0.9999, 0.3105, 0.9999, 0.3105, 0.9546, 0.3289, 0.9546, 0.9516, 0.8703, 0.9333, 0.8703, 0.9333, 0.8002, 0.9516, 0.8002, 0.06686, 1.0, 0.04853, 1.0, 0.04853, 0.9547, 0.06686, 0.9547, 0.4881, 0.8263, 0.5065, 0.8263, 0.5065, 0.8964, 0.4881, 0.8964, 0.8529, 1.58e-08, 0.8979, 0.0, 0.8979, 0.07008, 0.8529, 0.07008, 0.8965, 0.4302, 0.8965, 0.5003, 0.8515, 0.5003, 0.8515, 0.4302, 0.9861, 0.3619, 0.9677, 0.3619, 0.9677, 0.3167, 0.9861, 0.3167, 0.9324, 0.0, 0.9507, 7.899e-09, 0.9507, 0.07008, 0.9324, 0.07008, 0.9845, 0.6284, 0.9662, 0.6284, 0.9662, 0.5831, 0.9845, 0.5831, 0.1621, 0.9038, 0.1805, 0.9038, 0.1805, 0.9739, 0.1621, 0.9739, 0.9306, 0.3167, 0.9677, 0.3167, 0.9677, 0.3691, 0.9306, 0.3691, 0.9305, 0.2257, 0.9305, 0.1732, 0.9676, 0.1732, 0.9676, 0.2257, 0.5888, 0.8505, 0.5888, 0.9295, 0.5516, 0.9295, 0.5516, 0.8505, 0.8016, 0.6423, 0.8016, 0.7213, 0.7494, 0.7213, 0.7494, 0.6423, 0.8935, 0.3956, 0.8935, 0.3167, 0.9306, 0.3167, 0.9306, 0.3956, 0.7569, 0.2441, 0.7569, 0.1652, 0.8091, 0.1652, 0.8091, 0.2441, 0.8091, 0.1575, 0.8541, 0.1575, 0.8541, 0.2441, 0.8091, 0.2441, 0.8497, 0.5557, 0.8497, 0.6423, 0.8047, 0.6423, 0.8047, 0.5557, 0.7494, 0.8859, 0.7494, 0.8002, 0.7944, 0.8002, 0.7944, 0.8859, 7.856e-09, 0.6679, 0.08522, 0.6679, 0.08522, 0.7545, 0.0, 0.7545, 0.7092, 0.8103, 0.7092, 0.8959, 0.6641, 0.8959, 0.6641, 0.8103, 0.662, 0.0, 0.7473, 2.37e-08, 0.7473, 0.08662, 0.662, 0.08662, 0.3591, 0.8246, 0.3798, 0.8246, 0.3798, 0.9183, 0.3591, 0.9183, 0.5921, 0.678, 0.5921, 0.7716, 0.5714, 0.7716, 0.5714, 0.678, 0.2811, 0.1534, 0.2635, 0.1534, 0.2635, 0.1325, 0.2811, 0.1325, 0.7839, 0.8859, 0.8015, 0.8859, 0.8015, 0.9796, 0.7839, 0.9796, 0.2987, 0.1534, 0.2811, 0.1534, 0.2811, 0.1325, 0.2987, 0.1325, 0.9562, 0.05772, 0.9738, 0.05772, 0.9738, 0.1514, 0.9562, 0.1514, 0.8497, 0.5487, 0.8874, 0.5487, 0.8874, 0.6423, 0.8497, 0.6423, 0.219, 0.561, 0.219, 0.6546, 0.1814, 0.6546, 0.1814, 0.561, 0.8343, 0.5557, 0.8047, 0.5557, 0.8047, 0.5178, 0.8343, 0.5178, 0.896, 0.07957, 0.9256, 0.07957, 0.9256, 0.1732, 0.896, 0.1732, 0.6938, 0.9916, 0.6641, 0.9916, 0.6641, 0.9537, 0.6938, 0.9537, 0.8965, 0.4302, 0.9262, 0.4302, 0.9262, 0.5239, 0.8965, 0.5239, 0.51, 0.678, 0.5677, 0.678, 0.5677, 0.7716, 0.51, 0.7716, 0.4387, 0.6763, 0.4387, 0.77, 0.3809, 0.77, 0.3809, 0.6763, 0.4328, 0.907, 0.3809, 0.907, 0.3809, 0.8489, 0.4328, 0.8489, 0.7462, 0.3167, 0.7981, 0.3167, 0.7981, 0.4103, 0.7462, 0.4103, 0.5921, 0.8349, 0.644, 0.8349, 0.644, 0.893, 0.5921, 0.893, 0.3868, 0.5627, 0.4387, 0.5627, 0.4387, 0.6564, 0.3868, 0.6564, 3.142e-08, 0.6679, 0.0, 0.561, 0.09316, 0.561, 0.09316, 0.6679, 0.598, 0.4302, 0.5048, 0.4302, 0.5048, 0.3233, 0.598, 0.3233, 0.6641, 0.6714, 0.5921, 0.6714, 0.5921, 0.5644, 0.6641, 0.5644, 0.6849, 0.1652, 0.7569, 0.1652, 0.7569, 0.2588, 0.6849, 0.2588, 0.6919, 0.5372, 0.6199, 0.5372, 0.6199, 0.4302, 0.6919, 0.4302, 0.7462, 0.4103, 0.6742, 0.4103, 0.6742, 0.3167, 0.7462, 0.3167, 0.3537, 0.1325, 0.3537, 1.58e-08, 0.4837, 0.0, 0.4837, 0.1325, 0.3936, 0.4302, 0.2636, 0.4302, 0.2636, 0.2977, 0.3936, 0.2977, 0.5066, 0.2977, 0.3954, 0.2977, 0.3954, 0.1652, 0.5066, 0.1652, 0.1112, 0.4302, 0.2223, 0.4302, 0.2223, 0.561, 0.1112, 0.561, 0.5048, 0.4302, 0.3936, 0.4302, 0.3936, 0.2977, 0.5048, 0.2977, 7.856e-09, 0.4302, 0.1112, 0.4302, 0.1112, 0.561, 0.0, 0.561, 0.6849, 0.1652, 0.6849, 0.2977, 0.5967, 0.2977, 0.5967, 0.1652, 0.662, 0.1325, 0.5738, 0.1325, 0.5738, 3.949e-08, 0.662, 0.0, 0.331, 0.5627, 0.2223, 0.5627, 0.2223, 0.4302, 0.331, 0.4302, 0.2223, 0.672, 0.2223, 0.5627, 0.3105, 0.5627, 0.3105, 0.672, 0.4396, 0.5627, 0.331, 0.5627, 0.331, 0.4302, 0.4396, 0.4302, 0.1814, 0.561, 0.1814, 0.6702, 0.09316, 0.6702, 0.09316, 0.561, 0.2636, 0.1652, 0.3954, 0.1652, 0.3954, 0.2977, 0.2636, 0.2977, 0.2636, 0.1652, 0.2636, 0.2977, 0.1318, 0.2977, 0.1318, 0.1652, 0.3537, 0.1325, 0.2219, 0.1325, 0.2219, 0.0, 0.3537, 3.16e-08, 0.1318, 0.2977, 0.2636, 0.2977, 0.2636, 0.4302, 0.1318, 0.4302, 0.1318, 0.4302, 1.571e-08, 0.4302, 0.0, 0.2977, 0.1318, 0.2977, 7.856e-09, 0.1652, 0.1318, 0.1652, 0.1318, 0.2977, 0.0, 0.2977])
me_cube.materials.append(mat_material)
me_cube.use_remesh_preserve_volume = False
me_cube.use_remesh_preserve_attributes = False
me_cube.use_mirror_vertex_groups = False
me_cube.update()
arm_armature = bpy.data.armatures.new('Armature')  # bones are not reproduced

# ---- objects
ob_armature = bpy.data.objects.new('Armature', arm_armature)
ob_cube = bpy.data.objects.new('Cube', me_cube)

# ---- transforms, parenting, visibility, modifiers, constraints
ob_armature.location = (0.4367, 0.01971, 1.456)
ob_armature.show_in_front = True
ob_armature.lineart.crease_threshold = 0.0
ob_cube.parent = ob_armature
ob_cube.matrix_parent_inverse = Matrix(((1.0, 0.0, 0.0, -0.4367), (0.0, 1.0, 0.0, -0.01971), (0.0, 0.0, 1.0, -1.456), (0.0, 0.0, 0.0, 1.0)))
ob_cube.location = (0.01, 0.0, 2.015)
ob_cube.scale = (0.7523, 1.0, 1.114)
ob_cube.lock_rotations_4d = False
ob_cube.empty_display_type = 'ARROWS'
ob_cube.lineart.crease_threshold = 0.0
_vg = ob_cube.vertex_groups.new(name='Bone')
for _i, _w in zip([376, 377, 378, 379, 380, 381, 382, 383], [0.7571, 0.784, 0.9079, 0.8967, 0.4757, 0.5945, 0.5673, 0.2393]): _vg.add([_i], _w, 'REPLACE')
_vg = ob_cube.vertex_groups.new(name='Bone.010')
for _i, _w in zip([360, 361, 362, 363, 364, 365, 366, 367], [0.7676, 0.5394, 0.6971, 0.9253, 0.7522, 0.6712, 0.7125, 0.7935]): _vg.add([_i], _w, 'REPLACE')
_vg = ob_cube.vertex_groups.new(name='Bone.013')
for _i, _w in zip([352, 353, 354, 355, 356, 357, 358, 359], [0.188, 0.3469, 0.7331, 0.7948, 0.1089, 0.2199, 0.1739, 0.364]): _vg.add([_i], _w, 'REPLACE')
_vg = ob_cube.vertex_groups.new(name='Bone.014')
for _i, _w in zip([344, 345, 346, 347, 348, 349, 350, 351], [0.4795, 0.4811, 0.253, 0.2534, 0.3525, 0.326, 0.08244, 0.218]): _vg.add([_i], _w, 'REPLACE')
_vg = ob_cube.vertex_groups.new(name='Bone.015')
for _i, _w in zip([328, 329, 330, 331, 332, 333, 334, 335, 336, 337, 338, 339, 340, 341, 342, 343, 346, 347, 348, 350, 351], [0.5, 0.5, 0.5, 0.5, 0.5, 0.5, 0.5, 0.5, 0.9651, 0.9702, 0.8583, 0.8876, 0.7695, 0.7745, 0.1554, 0.1243, 0.098, 0.2389, 0.03647, 0.001867, 0.1081]): _vg.add([_i], _w, 'REPLACE')
_vg = ob_cube.vertex_groups.new(name='Bone.016')
for _i, _w in zip([328, 329, 330, 331, 332, 333, 334, 335], [0.5, 0.5, 0.5, 0.5, 0.5, 0.5, 0.5, 0.5]): _vg.add([_i], _w, 'REPLACE')
_vg = ob_cube.vertex_groups.new(name='Bone.017')
_vg = ob_cube.vertex_groups.new(name='Bone.020')
_vg.add([120, 121, 122, 123, 124, 125, 126, 127], 1.0, 'REPLACE')
_vg = ob_cube.vertex_groups.new(name='Bone.021')
_vg.add([112, 113, 114, 115, 116, 117, 118, 119], 1.0, 'REPLACE')
_vg = ob_cube.vertex_groups.new(name='Bone.018')
_vg.add([128, 129, 130, 131, 132, 133, 134, 135], 1.0, 'REPLACE')
_vg = ob_cube.vertex_groups.new(name='Bone.019')
_vg.add([136, 137, 138, 139, 140, 141, 142, 143], 1.0, 'REPLACE')
_vg = ob_cube.vertex_groups.new(name='Bone.023')
_vg.add([320, 321, 322, 323, 324, 325, 326, 327], 1.0, 'REPLACE')
_vg = ob_cube.vertex_groups.new(name='Bone.024')
for _i, _w in zip([305, 306, 307, 309, 310, 311, 312, 313, 314, 315, 316, 317, 318, 319], [0.03481, 0.3456, 0.3746, 0.01541, 0.1545, 0.1022, 1.0, 1.0, 1.0, 1.0, 1.0, 1.0, 1.0, 1.0]): _vg.add([_i], _w, 'REPLACE')
_vg = ob_cube.vertex_groups.new(name='Bone.025')
for _i, _w in zip([304, 305, 306, 307, 308, 309, 310, 311], [0.9815, 0.9576, 0.6544, 0.6254, 0.9934, 0.9673, 0.8455, 0.8978]): _vg.add([_i], _w, 'REPLACE')
_vg = ob_cube.vertex_groups.new(name='Bone.026')
_vg.add([280, 281, 282, 283, 284, 285, 286, 287], 1.0, 'REPLACE')
_vg = ob_cube.vertex_groups.new(name='Bone.027')
for _i, _w in zip([224, 226, 227, 228, 230, 231, 288, 289, 290, 291, 292, 293, 294, 295, 296, 298, 299, 300, 302, 303], [0.05429, 0.4042, 0.3658, 0.01804, 0.1096, 0.1575, 1.0, 1.0, 1.0, 1.0, 1.0, 1.0, 1.0, 1.0, 0.05429, 0.4042, 0.3658, 0.01804, 0.1096, 0.1575]): _vg.add([_i], _w, 'REPLACE')
_vg = ob_cube.vertex_groups.new(name='Bone.028')
for _i, _w in zip([224, 225, 226, 227, 228, 229, 230, 231, 296, 297, 298, 299, 300, 301, 302, 303], [0.9457, 0.9882, 0.5958, 0.6342, 0.966, 0.9907, 0.8904, 0.8425, 0.9457, 0.9882, 0.5958, 0.6342, 0.966, 0.9907, 0.8904, 0.8425]): _vg.add([_i], _w, 'REPLACE')
_vg = ob_cube.vertex_groups.new(name='Bone.001')
for _i, _w in zip([368, 369, 370, 371, 372, 373, 374, 375], [0.5237, 0.8758, 0.7233, 0.3713, 0.5727, 0.7013, 0.6744, 0.5457]): _vg.add([_i], _w, 'REPLACE')
_vg = ob_cube.vertex_groups.new(name='Bone.002')
for _i, _w in zip([176, 177, 178, 179, 180, 181, 182, 183], [0.9037, 0.9278, 0.8935, 0.9344, 0.2033, 0.3906, 0.1882, 0.3952]): _vg.add([_i], _w, 'REPLACE')
_vg = ob_cube.vertex_groups.new(name='Bone.003')
for _i, _w in zip([160, 161, 162, 163, 164, 165, 166, 167, 168, 169, 170, 171, 172, 173, 174, 175], [0.3373, 0.321, 0.4224, 0.4527, 0.02887, 0.01482, 0.002847, 0.007655, 0.8301, 0.8863, 0.4189, 0.3398, 0.156, 0.416, 0.1125, 0.05766]): _vg.add([_i], _w, 'REPLACE')
_vg = ob_cube.vertex_groups.new(name='Bone.004')
for _i, _w in zip([160, 161, 162, 163, 164, 165, 166, 167], [0.4009, 0.4555, 0.4778, 0.4772, 0.1464, 0.4431, 0.3544, 0.3163]): _vg.add([_i], _w, 'REPLACE')
_vg = ob_cube.vertex_groups.new(name='Bone.005')
for _i, _w in zip([144, 145, 146, 147, 148, 149, 150, 151, 160, 161, 162, 163, 164, 165, 166, 167], [1.0, 1.0, 1.0, 1.0, 1.0, 1.0, 1.0, 1.0, 0.1981, 0.08909, 0.03891, 0.04104, 0.7073, 0.1138, 0.2912, 0.3673]): _vg.add([_i], _w, 'REPLACE')
_vg = ob_cube.vertex_groups.new(name='Bone.006')
for _i, _w in zip([160, 161, 162, 164, 165, 166, 167], [0.06361, 0.1344, 0.0554, 0.1069, 0.4107, 0.328, 0.2875]): _vg.add([_i], _w, 'REPLACE')
_vg = ob_cube.vertex_groups.new(name='Bone.007')
_vg.add([152, 153, 154, 155, 156, 157, 158, 159], 1.0, 'REPLACE')
_vg = ob_cube.vertex_groups.new(name='Bone.011')
_vg.add([192, 193, 194, 195, 196, 197, 198, 199, 200, 201, 202, 203, 204, 205, 206, 207], 1.0, 'REPLACE')
_vg = ob_cube.vertex_groups.new(name='Bone.012')
for _i, _w in zip([184, 185, 186, 187, 188, 189, 190, 191, 208, 209, 210, 211, 212, 213, 214, 215, 216, 218, 219, 220, 222, 223], [1.0, 1.0, 1.0, 1.0, 1.0, 1.0, 1.0, 1.0, 1.0, 1.0, 1.0, 1.0, 1.0, 1.0, 1.0, 1.0, 0.04826, 0.3996, 0.3721, 0.02332, 0.1457, 0.2018]): _vg.add([_i], _w, 'REPLACE')
_vg = ob_cube.vertex_groups.new(name='Bone.029')
for _i, _w in zip([216, 217, 218, 219, 220, 221, 222, 223], [0.9509, 0.9814, 0.6004, 0.6279, 0.9633, 0.9854, 0.8543, 0.7982]): _vg.add([_i], _w, 'REPLACE')
_vg = ob_cube.vertex_groups.new(name='Bone.009')
_vg.add([248, 249, 250, 251, 252, 253, 254, 255, 256, 257, 258, 259, 260, 261, 262, 263], 1.0, 'REPLACE')
_vg = ob_cube.vertex_groups.new(name='Bone.030')
for _i, _w in zip([233, 234, 235, 237, 238, 239, 240, 241, 242, 243, 244, 245, 246, 247, 264, 265, 266, 267, 268, 269, 270, 271, 273, 274, 275, 277, 278, 279], [0.02689, 0.3449, 0.4009, 0.01956, 0.186, 0.1394, 1.0, 1.0, 1.0, 1.0, 1.0, 1.0, 1.0, 1.0, 1.0, 1.0, 1.0, 1.0, 1.0, 1.0, 1.0, 1.0, 0.02689, 0.3449, 0.4009, 0.01956, 0.186, 0.1394]): _vg.add([_i], _w, 'REPLACE')
_vg = ob_cube.vertex_groups.new(name='Bone.031')
for _i, _w in zip([232, 233, 234, 235, 236, 237, 238, 239, 272, 273, 274, 275, 276, 277, 278, 279], [0.9775, 0.9616, 0.6551, 0.5991, 0.9877, 0.9652, 0.814, 0.8606, 0.9775, 0.9616, 0.6551, 0.5991, 0.9877, 0.9652, 0.814, 0.8606]): _vg.add([_i], _w, 'REPLACE')
_vg = ob_cube.vertex_groups.new(name='Bone.042')
for _i, _w in zip([338, 340, 341, 342, 343], [0.1153, 0.07128, 0.1447, 0.7502, 0.06634]): _vg.add([_i], _w, 'REPLACE')
_vg = ob_cube.vertex_groups.new(name='Bone.043')
for _i, _w in zip([0, 1, 2, 3, 4, 5, 338, 339, 340, 341, 342, 343], [0.3215, 0.4314, 0.1221, 0.07985, 0.0683, 0.07282, 0.002795, 0.09381, 0.1592, 0.08085, 0.09447, 0.8094]): _vg.add([_i], _w, 'REPLACE')
_vg = ob_cube.vertex_groups.new(name='Bone.040')
for _i, _w in zip([344, 345, 346, 347, 348, 349, 350, 351], [0.005302, 0.01451, 0.396, 0.2544, 0.2517, 0.3232, 0.8092, 0.4559]): _vg.add([_i], _w, 'REPLACE')
_vg = ob_cube.vertex_groups.new(name='Bone.041')
for _i, _w in zip([346, 347, 348, 350, 351], [0.098, 0.2389, 0.03647, 0.001867, 0.1081]): _vg.add([_i], _w, 'REPLACE')
_vg = ob_cube.vertex_groups.new(name='Bone.039')
for _i, _w in zip([32, 33, 34, 35, 36, 37, 344, 345, 346, 348, 349, 350, 351, 354, 355, 356, 357, 358, 359], [0.9085, 0.8919, 0.2134, 0.2402, 0.08837, 0.09758, 0.4663, 0.4755, 0.155, 0.3093, 0.3011, 0.0565, 0.1099, 0.1118, 0.01537, 0.06385, 0.3126, 0.6843, 0.1927]): _vg.add([_i], _w, 'REPLACE')
_vg = ob_cube.vertex_groups.new(name='Bone.037')
for _i, _w in zip([40, 41, 42, 43, 44, 45, 352, 353, 354, 355, 356, 357, 358, 359], [0.9665, 0.9716, 0.3, 0.2813, 0.1475, 0.1351, 0.1425, 0.3109, 0.07823, 0.06474, 0.703, 0.3074, 0.09451, 0.3423]): _vg.add([_i], _w, 'REPLACE')
_vg = ob_cube.vertex_groups.new(name='Bone.038')
for _i, _w in zip([48, 49, 50, 51, 52, 53, 352, 353, 354, 355, 356, 357, 358, 359], [0.9503, 0.9424, 0.4766, 0.4767, 0.07603, 0.09334, 0.6524, 0.3196, 0.07686, 0.1077, 0.1242, 0.1601, 0.04464, 0.1011]): _vg.add([_i], _w, 'REPLACE')
_vg = ob_cube.vertex_groups.new(name='Bone.036')
for _i, _w in zip([96, 97, 98, 99, 100, 101, 360, 361, 362, 363, 364, 365, 366, 367, 376, 377, 378, 379, 380, 381, 382, 383], [0.9838, 0.9875, 0.3076, 0.295, 0.2793, 0.2929, 0.2324, 0.4606, 0.3029, 0.07473, 0.2478, 0.3288, 0.2875, 0.2065, 0.2429, 0.216, 0.09208, 0.1033, 0.5243, 0.4055, 0.4327, 0.7607]): _vg.add([_i], _w, 'REPLACE')
_vg = ob_cube.vertex_groups.new(name='Bone.008')
for _i, _w in zip([168, 169, 170, 171, 172, 173, 174, 175], [0.1164, 0.04155, 0.1392, 0.3145, 0.7171, 0.2692, 0.06157, 0.09669]): _vg.add([_i], _w, 'REPLACE')
_vg = ob_cube.vertex_groups.new(name='Bone.022')
for _i, _w in zip([168, 169, 170, 171, 172, 173, 174, 175], [0.05348, 0.06797, 0.4419, 0.3457, 0.1268, 0.3148, 0.826, 0.8457]): _vg.add([_i], _w, 'REPLACE')
_vg = ob_cube.vertex_groups.new(name='Bone.032')
for _i, _w in zip([176, 177, 178, 179, 180, 181, 182, 183], [0.09635, 0.07224, 0.1065, 0.0656, 0.7967, 0.6094, 0.8118, 0.6048]): _vg.add([_i], _w, 'REPLACE')
_vg = ob_cube.vertex_groups.new(name='Bone.033')
_vg = ob_cube.vertex_groups.new(name='Bone.034')
for _i, _w in zip([104, 105, 106, 107, 108, 109, 368, 369, 370, 371, 372, 373, 374, 375], [0.9573, 0.9651, 0.1044, 0.1219, 0.2797, 0.2983, 0.2381, 0.06212, 0.1383, 0.3144, 0.2137, 0.1493, 0.1628, 0.2271]): _vg.add([_i], _w, 'REPLACE')
_vg = ob_cube.vertex_groups.new(name='Bone.035')
for _i, _w in zip([88, 89, 90, 91, 92, 93, 368, 369, 370, 371, 372, 373, 374, 375], [0.9796, 0.9762, 0.123, 0.112, 0.4951, 0.495, 0.2381, 0.06212, 0.1383, 0.3144, 0.2137, 0.1493, 0.1628, 0.2271]): _vg.add([_i], _w, 'REPLACE')
_vg = ob_cube.vertex_groups.new(name='Bone.054')
_vg.add([24, 25, 26, 27, 28, 29, 30, 31], 1.0, 'REPLACE')
_vg = ob_cube.vertex_groups.new(name='Bone.055')
_vg.add([16, 17, 18, 19, 20, 21, 22, 23], 1.0, 'REPLACE')
_vg = ob_cube.vertex_groups.new(name='Bone.053')
for _i, _w in zip([32, 33, 34, 35, 36, 37, 38, 39], [0.04354, 0.05592, 0.7717, 0.7434, 0.1003, 0.1114, 0.979, 0.9804]): _vg.add([_i], _w, 'REPLACE')
_vg = ob_cube.vertex_groups.new(name='Bone.052')
for _i, _w in zip([32, 33, 36, 37, 42, 43, 44, 45, 46, 47], [0.03943, 0.05215, 0.8113, 0.791, 0.6953, 0.7143, 0.4127, 0.3191, 0.9887, 0.9903]): _vg.add([_i], _w, 'REPLACE')
_vg = ob_cube.vertex_groups.new(name='Bone.051')
for _i, _w in zip([44, 45, 48, 49, 50, 51, 52, 53, 54, 55], [0.4398, 0.5458, 0.002437, 0.01436, 0.5071, 0.507, 0.2127, 0.3301, 0.9849, 0.9849]): _vg.add([_i], _w, 'REPLACE')
_vg = ob_cube.vertex_groups.new(name='Bone.050')
for _i, _w in zip([49, 52, 53, 90, 91, 98, 99, 100, 101, 102, 103], [0.000781, 0.7113, 0.5766, 0.4671, 0.5801, 0.6924, 0.705, 0.7207, 0.7071, 0.9928, 0.9936]): _vg.add([_i], _w, 'REPLACE')
_vg = ob_cube.vertex_groups.new(name='Bone.044')
_vg.add([72, 73, 74, 75, 76, 77, 78, 79], 1.0, 'REPLACE')
_vg = ob_cube.vertex_groups.new(name='Bone.045')
_vg.add([56, 57, 58, 59, 60, 61, 62, 63], 1.0, 'REPLACE')
_vg = ob_cube.vertex_groups.new(name='Bone.046')
_vg.add([80, 81, 82, 83, 84, 85, 86, 87], 1.0, 'REPLACE')
_vg = ob_cube.vertex_groups.new(name='Bone.047')
for _i, _w in zip([64, 65, 66, 67, 68, 69, 70, 71], [0.9899, 0.9917, 0.6225, 0.4789, 0.9957, 0.9962, 0.9941, 0.9932]): _vg.add([_i], _w, 'REPLACE')
_vg = ob_cube.vertex_groups.new(name='Bone.048')
for _i, _w in zip([66, 67, 104, 106, 107, 108, 109, 110, 111], [0.3775, 0.5211, 0.006035, 0.254, 0.3634, 0.7141, 0.6952, 0.9871, 0.9886]): _vg.add([_i], _w, 'REPLACE')
_vg = ob_cube.vertex_groups.new(name='Bone.049')
for _i, _w in zip([90, 91, 92, 93, 94, 95, 106, 107], [0.4099, 0.3079, 0.4954, 0.4955, 0.9768, 0.9776, 0.6416, 0.5148]): _vg.add([_i], _w, 'REPLACE')
_vg = ob_cube.vertex_groups.new(name='Bone.056')
_vg.add([8, 9, 10, 11, 12, 13, 14, 15], 1.0, 'REPLACE')
_vg = ob_cube.vertex_groups.new(name='Bone.057')
for _i, _w in zip([0, 1, 2, 3, 4, 5, 6, 7], [0.6785, 0.5686, 0.8779, 0.9201, 0.9317, 0.9272, 0.9968, 0.997]): _vg.add([_i], _w, 'REPLACE')
_vg = ob_cube.vertex_groups.new(name='Bone.058')
_m = ob_cube.modifiers.new('Armature', 'ARMATURE')
_m.object = ob_armature

# ---- collection membership
col_collection_1.objects.link(ob_armature)
col_collection_1.objects.link(ob_cube)

# ---- scene / render settings (as saved in the file)
scene.frame_start = 1; scene.frame_end = 250; scene.frame_set(236)
scene.render.engine = 'BLENDER_EEVEE_NEXT'
scene.render.resolution_percentage = 50
scene.render.dither_intensity = 0.0
scene.cycles.use_denoising = False
scene.cycles.samples = 10
scene.cycles.sampling_pattern = 'TABULATED_SOBOL'
scene.cycles.light_sampling_threshold = 0.0
scene.cycles.use_adaptive_sampling = False
scene.cycles.use_light_tree = False
scene.cycles.blur_glossy = 0.0
scene.cycles.pixel_filter_type = 'GAUSSIAN'
scene.cycles.sample_clamp_indirect = 0.0
scene.view_settings.view_transform = 'Standard'
bpy.context.view_layer.update()

# ---- added for rendering (the .blend has no active camera and no usable light): camera, sun
cam_auto = bpy.data.cameras.new('AutoCamera')
cam_auto.lens = 50.0
cam_auto.sensor_width = 36.0
cam_auto.clip_end = 1000.0
ob_auto_camera = bpy.data.objects.new('AutoCamera', cam_auto)
scene.collection.objects.link(ob_auto_camera)
ob_auto_camera.location = (10.3274, -13.3334, 10.324)
ob_auto_camera.rotation_euler = (1.09748, -7.21219e-08, 0.694738)
scene.camera = ob_auto_camera
light_auto_sun = bpy.data.lights.new('AutoSun', 'SUN')
light_auto_sun.energy = 3.0
light_auto_sun.angle = 0.0523599
ob_auto_sun = bpy.data.objects.new('AutoSun', light_auto_sun)
scene.collection.objects.link(ob_auto_sun)
ob_auto_sun.rotation_euler = (0.872665, 0.174533, 0.523599)
bpy.context.view_layer.update()
